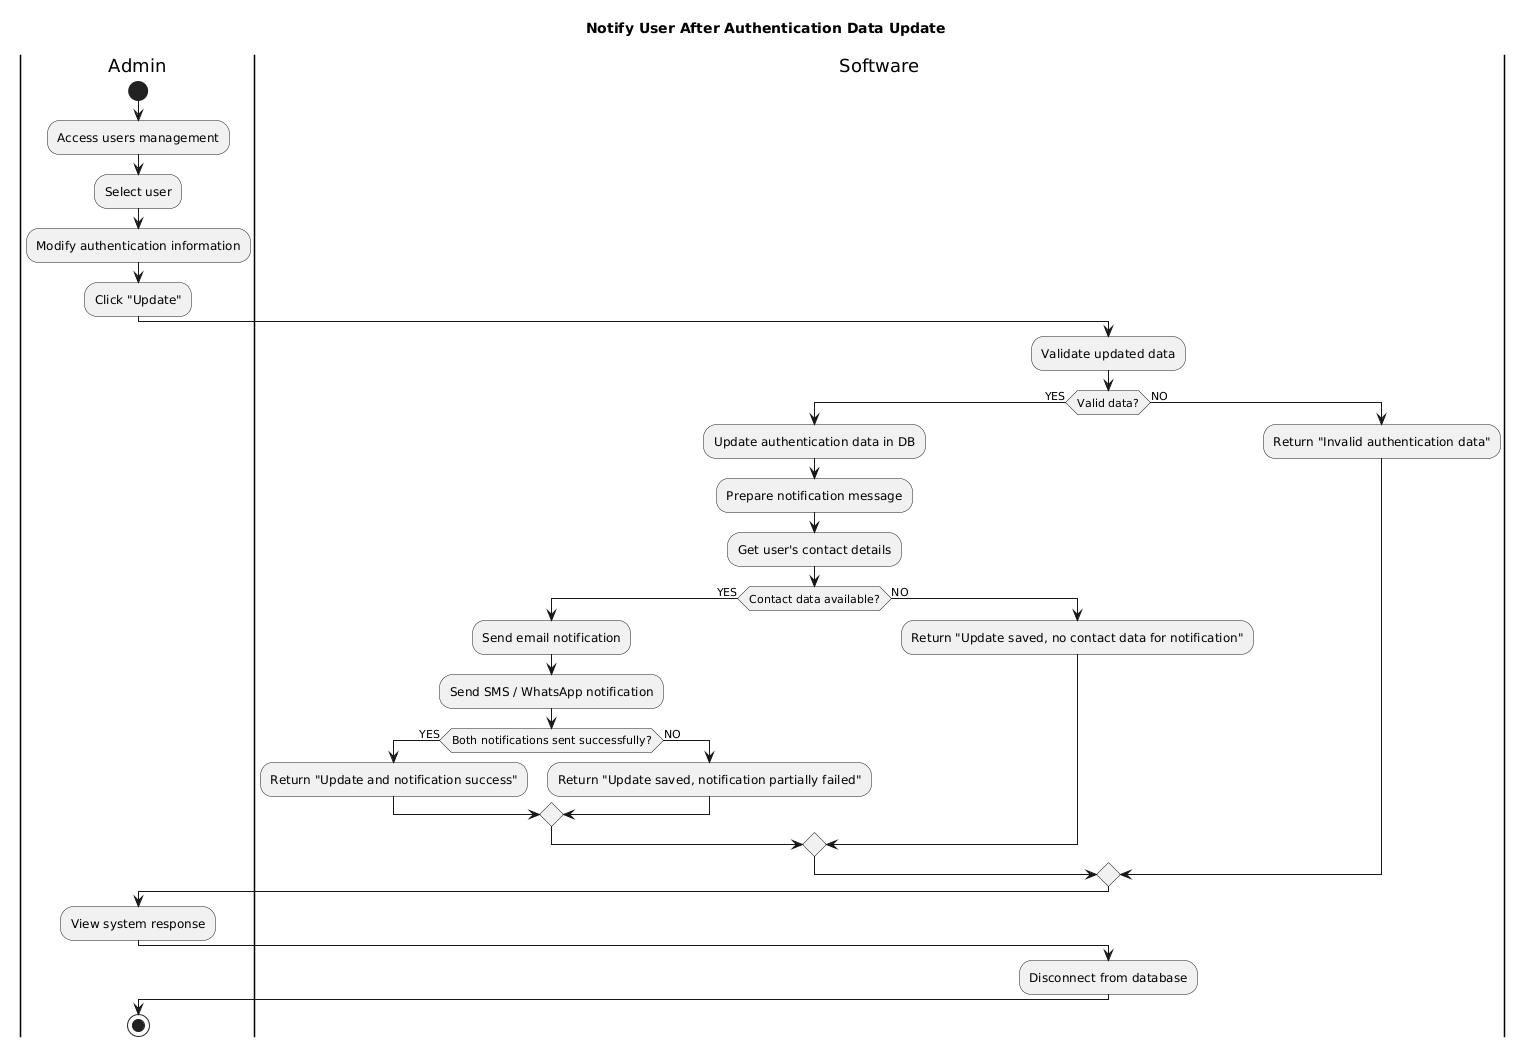

The diagram above was rendered by PlantUML. Its source (embedded in the PNG):
@startuml
title Notify User After Authentication Data Update

|Admin|
start
:Access users management;
:Select user;
:Modify authentication information;
:Click "Update";

|Software|
:Validate updated data;

if (Valid data?) then (YES)
    :Update authentication data in DB;
    :Prepare notification message;
    :Get user's contact details;

    if (Contact data available?) then (YES)
        :Send email notification;
        :Send SMS / WhatsApp notification;

        if (Both notifications sent successfully?) then (YES)
            :Return "Update and notification success";
        else (NO)
            :Return "Update saved, notification partially failed";
        endif
    else (NO)
        :Return "Update saved, no contact data for notification";
    endif
else (NO)
    :Return "Invalid authentication data";
endif

|Admin|
:View system response;

|Software|
:Disconnect from database;

|Admin|
stop
@enduml